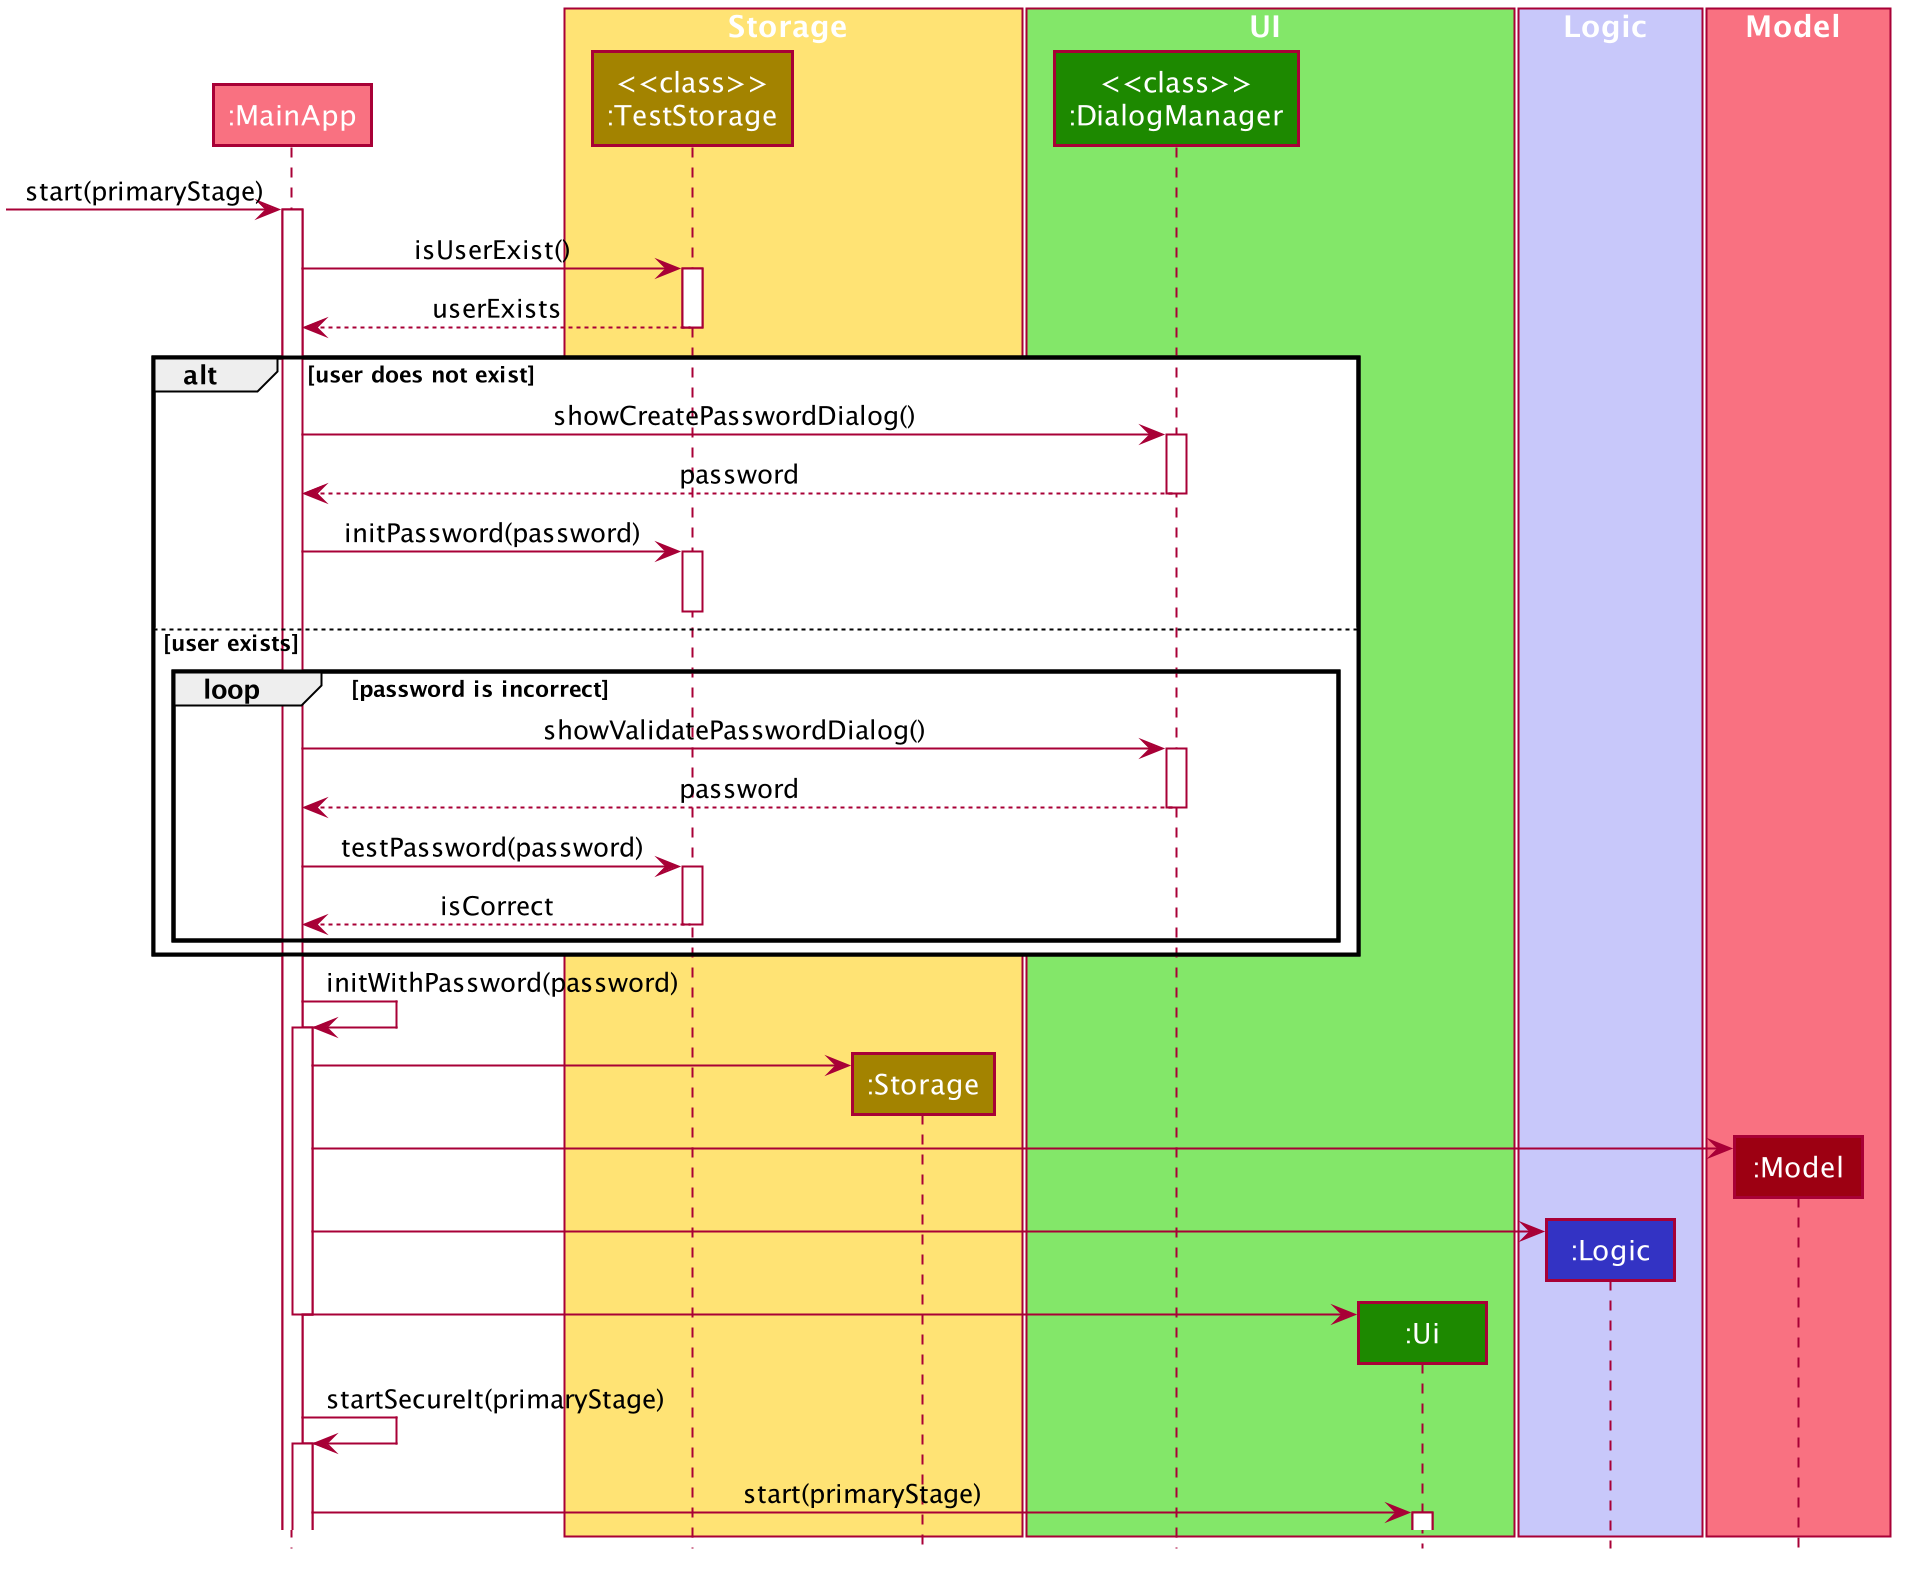

The diagram above was rendered by PlantUML. Its source (embedded in the PNG):
@startuml









skinparam BackgroundColor #FFFFFFF

skinparam Shadowing false

skinparam Class {
    FontColor #FFFFFF
    BorderThickness 1
    BorderColor #FFFFFF
    StereotypeFontColor #FFFFFF
    FontName Arial
}

skinparam Actor {
    BorderColor #000000
    Color #000000
    FontName Arial
}

skinparam Sequence {
    MessageAlign center
    BoxFontSize 15
    BoxPadding 0
    BoxFontColor #FFFFFF
    FontName Arial
}

skinparam Participant {
    FontColor #FFFFFFF
    Padding 20
}

skinparam MinClassWidth 50
skinparam ParticipantPadding 10
skinparam Shadowing false
skinparam DefaultTextAlignment center
skinparam packageStyle Rectangle

hide footbox
hide members
hide circle

participant ":MainApp" as MainApp #F97181

box Storage #FFE374
participant "<<class>>\n:TestStorage" as TestStorage #A38300
participant ":Storage" as Storage #A38300
end box

box UI #83E769
participant "<<class>>\n:DialogManager" as DialogManager #1D8900
participant ":Ui" as Ui #1D8900
end box

box Logic #C8C8FA
participant ":Logic" as Logic #3333C4
end box

box Model #F97181
participant ":Model" as Model #9D0012
end box

[-> MainApp : start(primaryStage)
activate MainApp

MainApp -> TestStorage : isUserExist()
activate TestStorage

TestStorage --> MainApp : userExists
deactivate TestStorage

alt user does not exist
    MainApp -> DialogManager : showCreatePasswordDialog()
    activate DialogManager

    DialogManager --> MainApp : password
    deactivate DialogManager

    MainApp -> TestStorage : initPassword(password)
    activate TestStorage
    deactivate TestStorage

else user exists
    loop password is incorrect
        MainApp -> DialogManager : showValidatePasswordDialog()
        activate DialogManager

        DialogManager --> MainApp : password
        deactivate DialogManager

        MainApp -> TestStorage : testPassword(password)
        activate TestStorage

        TestStorage --> MainApp : isCorrect
        deactivate TestStorage
    end

end

MainApp -> MainApp : initWithPassword(password)
activate MainApp

create Storage
MainApp -> Storage

create Model
MainApp -> Model

create Logic
MainApp -> Logic

create Ui
MainApp -> Ui

deactivate MainApp

MainApp -> MainApp : startSecureIt(primaryStage)
activate MainApp

MainApp -> Ui : start(primaryStage)
activate Ui

@enduml